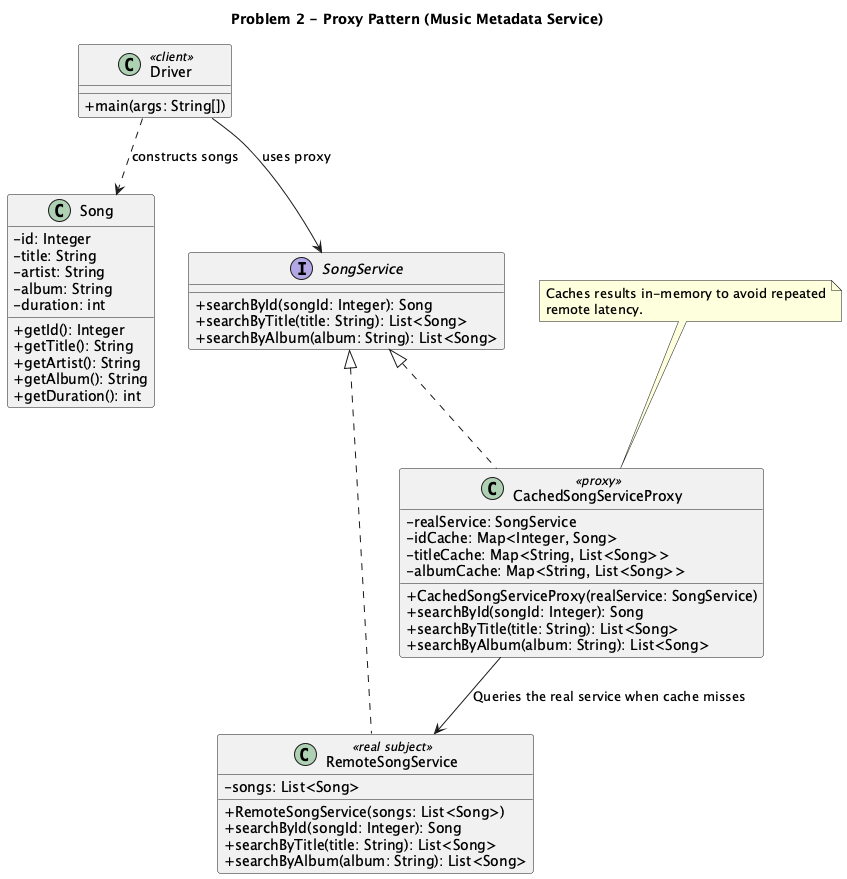

The diagram above was rendered by PlantUML. Its source (embedded in the PNG):
@startuml
title Problem 2 - Proxy Pattern (Music Metadata Service)

skinparam classAttributeIconSize 0

class Song {
  -id: Integer
  -title: String
  -artist: String
  -album: String
  -duration: int
  +getId(): Integer
  +getTitle(): String
  +getArtist(): String
  +getAlbum(): String
  +getDuration(): int
}

interface SongService {
  +searchById(songId: Integer): Song
  +searchByTitle(title: String): List<Song>
  +searchByAlbum(album: String): List<Song>
}

class RemoteSongService <<real subject>> {
  -songs: List<Song>
  +RemoteSongService(songs: List<Song>)
  +searchById(songId: Integer): Song
  +searchByTitle(title: String): List<Song>
  +searchByAlbum(album: String): List<Song>
}

class CachedSongServiceProxy <<proxy>> {
  -realService: SongService
  -idCache: Map<Integer, Song>
  -titleCache: Map<String, List<Song>>
  -albumCache: Map<String, List<Song>>
  +CachedSongServiceProxy(realService: SongService)
  +searchById(songId: Integer): Song
  +searchByTitle(title: String): List<Song>
  +searchByAlbum(album: String): List<Song>
}

class Driver <<client>> {
  +main(args: String[])
}

SongService <|.. RemoteSongService
SongService <|.. CachedSongServiceProxy
CachedSongServiceProxy --> RemoteSongService : Queries the real service when cache misses
Driver --> SongService : uses proxy
Driver ..> Song : constructs songs

note top of CachedSongServiceProxy
Caches results in-memory to avoid repeated
remote latency.
end note

@enduml